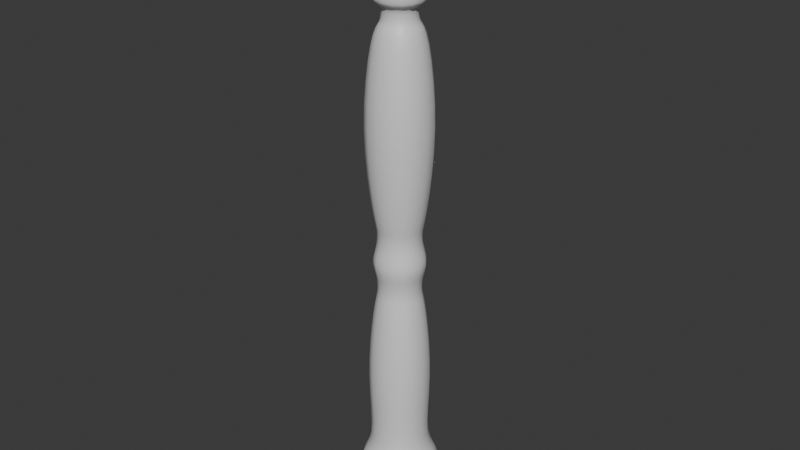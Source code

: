 # Source: den_stairs_subcolumns.blend  (saved by Blender 5.0.119; exported with 4.5.12 LTS)
import bpy
from mathutils import Matrix  # noqa: F401  (used for matrix-valued properties, if any)

bpy.ops.wm.read_factory_settings(use_empty=True)
scene = bpy.context.scene
scene.name = 'Scene'

# ---- collections
col_collection = bpy.data.collections.new('Collection'); scene.collection.children.link(col_collection)

# ---- materials (node trees are filled in below, after node groups)
mat_material_006 = bpy.data.materials.new('Material.006')
mat_material_006.alpha_threshold = 0.0
mat_material_006.use_backface_culling_lightprobe_volume = False
mat_material_006.roughness = 0.5
mat_material_006.line_color = (0.0, 0.0, 0.0, 1.0)

# ---- material node trees
mat_material_006.use_nodes = True; mat_material_006.node_tree.nodes.clear()
_N = mat_material_006.node_tree.nodes; _L = mat_material_006.node_tree.links
n0 = _N.new('ShaderNodeOutputMaterial'); n0.name = 'Material Output'; n0.location = (200, 100)
n1 = _N.new('ShaderNodeBsdfPrincipled'); n1.name = 'Principled BSDF'; n1.location = (-200, 100)
_L.new(n1.outputs[0], n0.inputs[0])
n0.is_active_output = True

# ---- world
world_world = bpy.data.worlds.new('World'); scene.world = world_world
world_world.use_nodes = True; world_world.node_tree.nodes.clear()
_N = world_world.node_tree.nodes; _L = world_world.node_tree.links
n0 = _N.new('ShaderNodeOutputWorld'); n0.name = 'World Output'; n0.location = (200, 100)
n1 = _N.new('ShaderNodeBackground'); n1.name = 'Background'; n1.location = (-200, 100)
n1.inputs[0].default_value = (0.05088, 0.05088, 0.05088, 1.0)
_L.new(n1.outputs[0], n0.inputs[0])
n0.is_active_output = True
world_world.color = (0.05088, 0.05088, 0.05088)
world_world.sun_shadow_jitter_overblur = 0.0

# ---- meshes
me_cube_024 = bpy.data.meshes.new('Cube.024')
me_cube_024.from_pydata([(-0.07167, -0.07168, -0.07134), (-0.04346, -0.04346, 0.7438), (-0.07167, 0.07168, -0.07134), (-0.04346, 0.04346, 0.7438), (0.07168, -0.07168, -0.07134), (0.04346, -0.04346, 0.7438), (0.07168, 0.07168, -0.07134), (0.04346, 0.04346, 0.7438), (-0.02817, -0.02817, 0.7497), (-0.02817, 0.02817, 0.7497), (0.02817, -0.02817, 0.7497), (0.02817, 0.02817, 0.7497), (-0.02817, -0.02817, 0.7768), (-0.02817, 0.02817, 0.7768), (0.02817, -0.02817, 0.7768), (0.02817, 0.02817, 0.7768), (-0.03871, -0.03871, 0.7809), (-0.03871, 0.03871, 0.7809), (0.03871, -0.03871, 0.7809), (0.03871, 0.03871, 0.7809), (-0.04472, -0.04472, 0.7862), (-0.04472, 0.04472, 0.7862), (0.04472, -0.04472, 0.7862), (0.04472, 0.04472, 0.7862), (-0.04472, -0.04472, 0.824), (-0.04472, 0.04472, 0.824), (0.04472, -0.04472, 0.824), (0.04472, 0.04472, 0.824), (-0.03176, -0.03176, 0.8328), (-0.03176, 0.03176, 0.8328), (0.03176, -0.03176, 0.8328), (0.03176, 0.03176, 0.8328), (-0.07167, -0.07168, 0.01536), (-0.04346, -0.04346, 0.2997), (-0.04346, -0.04346, 0.4478), (-0.06193, -0.06193, 0.5958), (-0.06193, 0.06193, 0.5958), (-0.04346, 0.04346, 0.4478), (-0.04346, 0.04346, 0.2997), (-0.07167, 0.07168, 0.01536), (0.06193, 0.06193, 0.5958), (0.04346, 0.04346, 0.4478), (0.04346, 0.04346, 0.2997), (0.07168, 0.07168, 0.01536), (0.06193, -0.06193, 0.5958), (0.04346, -0.04346, 0.4478), (0.04346, -0.04346, 0.2997), (0.07168, -0.07168, 0.01536), (-0.03693, -0.03693, 0.3173), (-0.04769, -0.04769, 0.3738), (-0.03693, -0.03693, 0.4302), (-0.03693, 0.03693, 0.4302), (-0.04769, 0.04769, 0.3738), (-0.03693, 0.03693, 0.3173), (0.03693, 0.03693, 0.4302), (0.0477, 0.04769, 0.3738), (0.03693, 0.03693, 0.3173), (0.03693, -0.03693, 0.4302), (0.0477, -0.04769, 0.3738), (0.03693, -0.03693, 0.3173), (-0.03693, -0.03693, 0.402), (-0.03693, 0.03693, 0.402), (0.03693, 0.03693, 0.402), (0.03693, -0.03693, 0.402), (-0.03693, -0.03693, 0.3455), (-0.03693, 0.03693, 0.3455), (0.03693, 0.03693, 0.3455), (0.03693, -0.03693, 0.3455), (-0.04346, -0.04346, 0.0353), (-0.04346, 0.04346, 0.0353), (0.04346, 0.04346, 0.0353), (0.04346, -0.04346, 0.0353), (-0.05761, -0.05761, 0.1675), (-0.05761, 0.05761, 0.1675), (0.05761, 0.05761, 0.1675), (0.05761, -0.05761, 0.1675), (-0.03176, -0.03176, 0.9432), (-0.03176, 0.03176, 0.9432), (0.03176, -0.03176, 0.9432), (0.03176, 0.03176, 0.9432), (-0.07167, 0.07168, -0.06391), (0.07168, 0.07168, -0.06391), (0.07168, -0.07168, -0.06391), (-0.07167, -0.07168, -0.06391), (0.03176, 0.03176, 0.9307), (0.03176, -0.03176, 0.9307), (-0.03176, -0.03176, 0.9307), (-0.03176, 0.03176, 0.9307)], [], [(35, 1, 3, 36), (36, 3, 7, 40), (40, 7, 5, 44), (44, 5, 1, 35), (2, 6, 4, 0), (3, 1, 8, 9), (11, 9, 13, 15), (1, 5, 10, 8), (7, 3, 9, 11), (5, 7, 11, 10), (14, 15, 19, 18), (10, 11, 15, 14), (9, 8, 12, 13), (8, 10, 14, 12), (16, 18, 22, 20), (13, 12, 16, 17), (12, 14, 18, 16), (15, 13, 17, 19), (22, 23, 27, 26), (19, 17, 21, 23), (18, 19, 23, 22), (17, 16, 20, 21), (25, 24, 28, 29), (21, 20, 24, 25), (20, 22, 26, 24), (23, 21, 25, 27), (85, 84, 79, 78), (24, 26, 30, 28), (27, 25, 29, 31), (26, 27, 31, 30), (82, 47, 32, 83), (75, 46, 33, 72), (57, 45, 34, 50), (45, 44, 35, 34), (81, 43, 47, 82), (74, 42, 46, 75), (54, 41, 45, 57), (41, 40, 44, 45), (80, 39, 43, 81), (73, 38, 42, 74), (51, 37, 41, 54), (37, 36, 40, 41), (83, 32, 39, 80), (72, 33, 38, 73), (50, 34, 37, 51), (34, 35, 36, 37), (33, 48, 53, 38), (64, 49, 52, 65), (60, 50, 51, 61), (38, 53, 56, 42), (65, 52, 55, 66), (61, 51, 54, 62), (42, 56, 59, 46), (66, 55, 58, 67), (62, 54, 57, 63), (46, 59, 48, 33), (67, 58, 49, 64), (63, 57, 50, 60), (58, 63, 60, 49), (55, 62, 63, 58), (52, 61, 62, 55), (49, 60, 61, 52), (59, 67, 64, 48), (56, 66, 67, 59), (53, 65, 66, 56), (48, 64, 65, 53), (32, 68, 69, 39), (39, 69, 70, 43), (43, 70, 71, 47), (47, 71, 68, 32), (68, 72, 73, 69), (69, 73, 74, 70), (70, 74, 75, 71), (71, 75, 72, 68), (79, 77, 76, 78), (87, 86, 76, 77), (86, 85, 78, 76), (84, 87, 77, 79), (0, 83, 80, 2), (2, 80, 81, 6), (6, 81, 82, 4), (4, 82, 83, 0), (31, 29, 87, 84), (28, 30, 85, 86), (29, 28, 86, 87), (30, 31, 84, 85)])
me_cube_024.polygons.foreach_set('use_smooth', [True] * 86)
_uv = me_cube_024.uv_layers.new(name='UVMap')
_uv.uv.foreach_set('vector', [0.575, 0.0, 0.625, 0.0, 0.625, 0.25, 0.575, 0.25, 0.575, 0.25, 0.625, 0.25, 0.625, 0.5, 0.575, 0.5, 0.575, 0.5, 0.625, 0.5, 0.625, 0.75, 0.575, 0.75, 0.575, 0.75, 0.625, 0.75, 0.625, 1.0, 0.575, 1.0, 0.125, 0.5, 0.375, 0.5, 0.375, 0.75, 0.125, 0.75, 0.625, 0.25, 0.625, 0.0, 0.625, 0.0, 0.625, 0.25, 0.625, 0.5, 0.625, 0.25, 0.625, 0.25, 0.625, 0.5, 0.625, 1.0, 0.625, 0.75, 0.625, 0.75, 0.625, 1.0, 0.625, 0.5, 0.625, 0.25, 0.625, 0.25, 0.625, 0.5, 0.625, 0.75, 0.625, 0.5, 0.625, 0.5, 0.625, 0.75, 0.625, 0.75, 0.625, 0.5, 0.625, 0.5, 0.625, 0.75, 0.625, 0.75, 0.625, 0.5, 0.625, 0.5, 0.625, 0.75, 0.625, 0.25, 0.625, 0.0, 0.625, 0.0, 0.625, 0.25, 0.625, 1.0, 0.625, 0.75, 0.625, 0.75, 0.625, 1.0, 0.625, 1.0, 0.625, 0.75, 0.625, 0.75, 0.625, 1.0, 0.625, 0.25, 0.625, 0.0, 0.625, 0.0, 0.625, 0.25, 0.625, 1.0, 0.625, 0.75, 0.625, 0.75, 0.625, 1.0, 0.625, 0.5, 0.625, 0.25, 0.625, 0.25, 0.625, 0.5, 0.625, 0.75, 0.625, 0.5, 0.625, 0.5, 0.625, 0.75, 0.625, 0.5, 0.625, 0.25, 0.625, 0.25, 0.625, 0.5, 0.625, 0.75, 0.625, 0.5, 0.625, 0.5, 0.625, 0.75, 0.625, 0.25, 0.625, 0.0, 0.625, 0.0, 0.625, 0.25, 0.625, 0.25, 0.625, 0.0, 0.625, 0.0, 0.625, 0.25, 0.625, 0.25, 0.625, 0.0, 0.625, 0.0, 0.625, 0.25, 0.625, 1.0, 0.625, 0.75, 0.625, 0.75, 0.625, 1.0, 0.625, 0.5, 0.625, 0.25, 0.625, 0.25, 0.625, 0.5, 0.625, 0.75, 0.625, 0.5, 0.625, 0.5, 0.625, 0.75, 0.625, 1.0, 0.625, 0.75, 0.625, 0.75, 0.625, 1.0, 0.625, 0.5, 0.625, 0.25, 0.625, 0.25, 0.625, 0.5, 0.625, 0.75, 0.625, 0.5, 0.625, 0.5, 0.625, 0.75, 0.3793, 0.75, 0.425, 0.75, 0.425, 1.0, 0.3793, 1.0, 0.452, 0.75, 0.475, 0.75, 0.475, 1.0, 0.452, 1.0, 0.5125, 0.75, 0.525, 0.75, 0.525, 1.0, 0.5125, 1.0, 0.525, 0.75, 0.575, 0.75, 0.575, 1.0, 0.525, 1.0, 0.3793, 0.5, 0.425, 0.5, 0.425, 0.75, 0.3793, 0.75, 0.452, 0.5, 0.475, 0.5, 0.475, 0.75, 0.452, 0.75, 0.5125, 0.5, 0.525, 0.5, 0.525, 0.75, 0.5125, 0.75, 0.525, 0.5, 0.575, 0.5, 0.575, 0.75, 0.525, 0.75, 0.3793, 0.25, 0.425, 0.25, 0.425, 0.5, 0.3793, 0.5, 0.452, 0.25, 0.475, 0.25, 0.475, 0.5, 0.452, 0.5, 0.5125, 0.25, 0.525, 0.25, 0.525, 0.5, 0.5125, 0.5, 0.525, 0.25, 0.575, 0.25, 0.575, 0.5, 0.525, 0.5, 0.3793, 0.0, 0.425, 0.0, 0.425, 0.25, 0.3793, 0.25, 0.452, 0.0, 0.475, 0.0, 0.475, 0.25, 0.452, 0.25, 0.5125, 0.0, 0.525, 0.0, 0.525, 0.25, 0.5125, 0.25, 0.525, 0.0, 0.575, 0.0, 0.575, 0.25, 0.525, 0.25, 0.475, 0.0, 0.4875, 0.0, 0.4875, 0.25, 0.475, 0.25, 0.4938, 0.0, 0.5, 0.0, 0.5, 0.25, 0.4937, 0.25, 0.5063, 0.0, 0.5125, 0.0, 0.5125, 0.25, 0.5062, 0.25, 0.475, 0.25, 0.4875, 0.25, 0.4875, 0.5, 0.475, 0.5, 0.4937, 0.25, 0.5, 0.25, 0.5, 0.5, 0.4937, 0.5, 0.5062, 0.25, 0.5125, 0.25, 0.5125, 0.5, 0.5062, 0.5, 0.475, 0.5, 0.4875, 0.5, 0.4875, 0.75, 0.475, 0.75, 0.4937, 0.5, 0.5, 0.5, 0.5, 0.75, 0.4937, 0.75, 0.5062, 0.5, 0.5125, 0.5, 0.5125, 0.75, 0.5062, 0.75, 0.475, 0.75, 0.4875, 0.75, 0.4875, 1.0, 0.475, 1.0, 0.4937, 0.75, 0.5, 0.75, 0.5, 1.0, 0.4938, 1.0, 0.5062, 0.75, 0.5125, 0.75, 0.5125, 1.0, 0.5063, 1.0, 0.5, 0.75, 0.5062, 0.75, 0.5063, 1.0, 0.5, 1.0, 0.5, 0.5, 0.5062, 0.5, 0.5062, 0.75, 0.5, 0.75, 0.5, 0.25, 0.5062, 0.25, 0.5062, 0.5, 0.5, 0.5, 0.5, 0.0, 0.5063, 0.0, 0.5062, 0.25, 0.5, 0.25, 0.4875, 0.75, 0.4937, 0.75, 0.4938, 1.0, 0.4875, 1.0, 0.4875, 0.5, 0.4937, 0.5, 0.4937, 0.75, 0.4875, 0.75, 0.4875, 0.25, 0.4937, 0.25, 0.4937, 0.5, 0.4875, 0.5, 0.4875, 0.0, 0.4938, 0.0, 0.4937, 0.25, 0.4875, 0.25, 0.425, 0.0, 0.429, 0.0, 0.429, 0.25, 0.425, 0.25, 0.425, 0.25, 0.429, 0.25, 0.429, 0.5, 0.425, 0.5, 0.425, 0.5, 0.429, 0.5, 0.429, 0.75, 0.425, 0.75, 0.425, 0.75, 0.429, 0.75, 0.429, 1.0, 0.425, 1.0, 0.429, 0.0, 0.452, 0.0, 0.452, 0.25, 0.429, 0.25, 0.429, 0.25, 0.452, 0.25, 0.452, 0.5, 0.429, 0.5, 0.429, 0.5, 0.452, 0.5, 0.452, 0.75, 0.429, 0.75, 0.429, 0.75, 0.452, 0.75, 0.452, 1.0, 0.429, 1.0, 0.625, 0.5, 0.875, 0.5, 0.875, 0.75, 0.625, 0.75, 0.625, 0.25, 0.625, 0.0, 0.625, 0.0, 0.625, 0.25, 0.625, 1.0, 0.625, 0.75, 0.625, 0.75, 0.625, 1.0, 0.625, 0.5, 0.625, 0.25, 0.625, 0.25, 0.625, 0.5, 0.375, 0.0, 0.3793, 0.0, 0.3793, 0.25, 0.375, 0.25, 0.375, 0.25, 0.3793, 0.25, 0.3793, 0.5, 0.375, 0.5, 0.375, 0.5, 0.3793, 0.5, 0.3793, 0.75, 0.375, 0.75, 0.375, 0.75, 0.3793, 0.75, 0.3793, 1.0, 0.375, 1.0, 0.625, 0.5, 0.625, 0.25, 0.625, 0.25, 0.625, 0.5, 0.625, 1.0, 0.625, 0.75, 0.625, 0.75, 0.625, 1.0, 0.625, 0.25, 0.625, 0.0, 0.625, 0.0, 0.625, 0.25, 0.625, 0.75, 0.625, 0.5, 0.625, 0.5, 0.625, 0.75])
me_cube_024.materials.append(mat_material_006)
me_cube_024.update()

# ---- objects
ob_cube_020 = bpy.data.objects.new('Cube.020', me_cube_024)

# ---- transforms, parenting, visibility, modifiers, constraints
ob_cube_020.location = (0.0, 0.0, 0.07217)
_m = ob_cube_020.modifiers.new('Subdivision', 'SUBSURF')

# ---- collection membership
col_collection.objects.link(ob_cube_020)

# ---- scene / render settings (as saved in the file)
scene.frame_start = 1; scene.frame_end = 250; scene.frame_set(1)
scene.render.engine = 'BLENDER_EEVEE_NEXT'
scene.render.bake_bias = 0.0
scene.render.bake_samples = 0
scene.cycles.sampling_pattern = 'TABULATED_SOBOL'
scene.eevee.use_volume_custom_range = False
bpy.context.view_layer.update()

# ---- added for rendering (the .blend has no active camera and no usable light): camera, sun
cam_auto = bpy.data.cameras.new('AutoCamera')
cam_auto.lens = 50.0
cam_auto.sensor_width = 36.0
cam_auto.clip_end = 1000.0
ob_auto_camera = bpy.data.objects.new('AutoCamera', cam_auto)
scene.collection.objects.link(ob_auto_camera)
ob_auto_camera.location = (0.957207, -1.14865, 1.27384)
ob_auto_camera.rotation_euler = (1.09748, -7.21219e-08, 0.694738)
scene.camera = ob_auto_camera
light_auto_sun = bpy.data.lights.new('AutoSun', 'SUN')
light_auto_sun.energy = 3.0
light_auto_sun.angle = 0.0523599
ob_auto_sun = bpy.data.objects.new('AutoSun', light_auto_sun)
scene.collection.objects.link(ob_auto_sun)
ob_auto_sun.rotation_euler = (0.872665, 0.174533, 0.523599)
bpy.context.view_layer.update()
